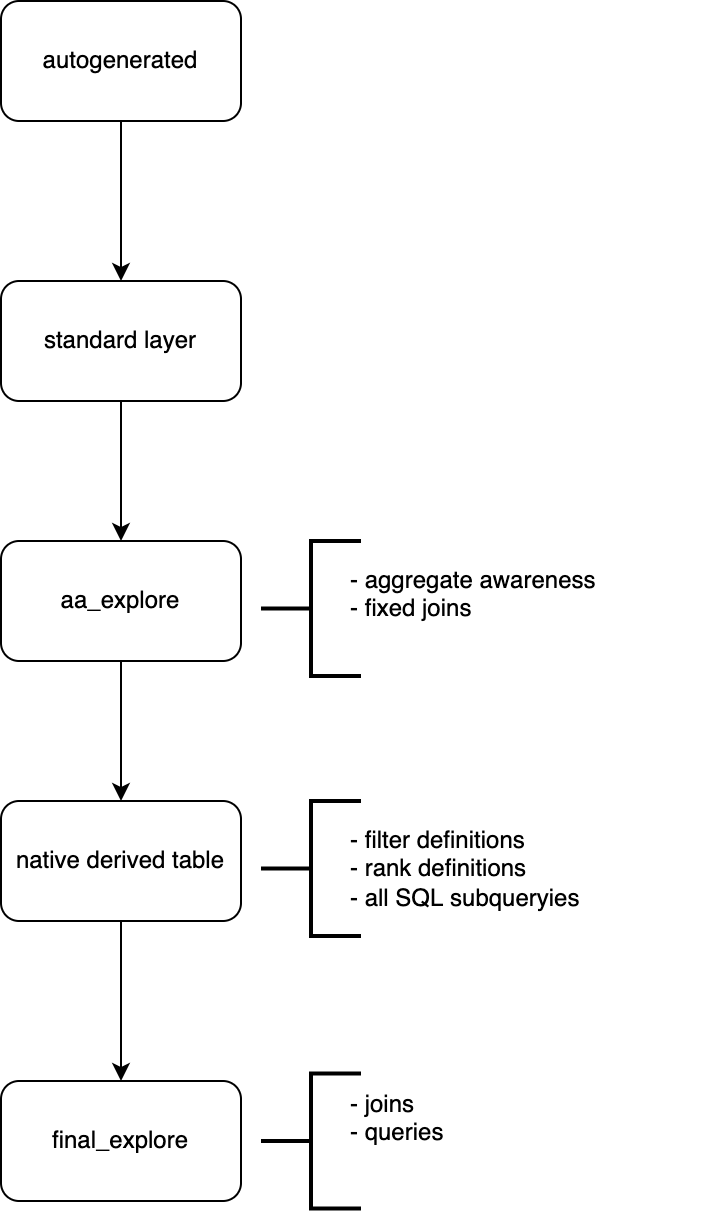

The diagram above was exported from draw.io. Its source (the exported page's mxGraphModel, read from the mxfile embedded in the PNG):
<mxGraphModel dx="1106" dy="822" grid="1" gridSize="10" guides="1" tooltips="1" connect="1" arrows="1" fold="1" page="1" pageScale="1" pageWidth="827" pageHeight="1169" math="0" shadow="0">
  <root>
    <mxCell id="0" />
    <mxCell id="1" parent="0" />
    <mxCell id="MpYhJu8FjUV-WEeX1vbR-3" value="" style="edgeStyle=orthogonalEdgeStyle;rounded=0;orthogonalLoop=1;jettySize=auto;html=1;" parent="1" source="MpYhJu8FjUV-WEeX1vbR-1" target="MpYhJu8FjUV-WEeX1vbR-2" edge="1">
      <mxGeometry relative="1" as="geometry" />
    </mxCell>
    <mxCell id="MpYhJu8FjUV-WEeX1vbR-1" value="autogenerated" style="rounded=1;whiteSpace=wrap;html=1;" parent="1" vertex="1">
      <mxGeometry x="100" y="30" width="120" height="60" as="geometry" />
    </mxCell>
    <mxCell id="MpYhJu8FjUV-WEeX1vbR-5" value="" style="edgeStyle=orthogonalEdgeStyle;rounded=0;orthogonalLoop=1;jettySize=auto;html=1;" parent="1" source="MpYhJu8FjUV-WEeX1vbR-2" target="MpYhJu8FjUV-WEeX1vbR-4" edge="1">
      <mxGeometry relative="1" as="geometry" />
    </mxCell>
    <mxCell id="MpYhJu8FjUV-WEeX1vbR-2" value="standard layer" style="whiteSpace=wrap;html=1;rounded=1;" parent="1" vertex="1">
      <mxGeometry x="100" y="170" width="120" height="60" as="geometry" />
    </mxCell>
    <mxCell id="MpYhJu8FjUV-WEeX1vbR-7" value="" style="edgeStyle=orthogonalEdgeStyle;rounded=0;orthogonalLoop=1;jettySize=auto;html=1;" parent="1" source="MpYhJu8FjUV-WEeX1vbR-4" target="MpYhJu8FjUV-WEeX1vbR-6" edge="1">
      <mxGeometry relative="1" as="geometry" />
    </mxCell>
    <mxCell id="MpYhJu8FjUV-WEeX1vbR-4" value="aa_explore" style="whiteSpace=wrap;html=1;rounded=1;" parent="1" vertex="1">
      <mxGeometry x="100" y="300" width="120" height="60" as="geometry" />
    </mxCell>
    <mxCell id="MpYhJu8FjUV-WEeX1vbR-9" value="" style="edgeStyle=orthogonalEdgeStyle;rounded=0;orthogonalLoop=1;jettySize=auto;html=1;" parent="1" source="MpYhJu8FjUV-WEeX1vbR-6" target="MpYhJu8FjUV-WEeX1vbR-8" edge="1">
      <mxGeometry relative="1" as="geometry" />
    </mxCell>
    <mxCell id="MpYhJu8FjUV-WEeX1vbR-6" value="native derived table" style="whiteSpace=wrap;html=1;rounded=1;" parent="1" vertex="1">
      <mxGeometry x="100" y="430" width="120" height="60" as="geometry" />
    </mxCell>
    <mxCell id="MpYhJu8FjUV-WEeX1vbR-8" value="final_explore" style="whiteSpace=wrap;html=1;rounded=1;" parent="1" vertex="1">
      <mxGeometry x="100" y="570" width="120" height="60" as="geometry" />
    </mxCell>
    <mxCell id="MpYhJu8FjUV-WEeX1vbR-10" value="" style="strokeWidth=2;html=1;shape=mxgraph.flowchart.annotation_2;align=left;labelPosition=right;pointerEvents=1;" parent="1" vertex="1">
      <mxGeometry x="230" y="430" width="50" height="67.5" as="geometry" />
    </mxCell>
    <mxCell id="MpYhJu8FjUV-WEeX1vbR-11" value="- filter definitions&lt;br&gt;- rank definitions&lt;br&gt;- all SQL subqueryies" style="text;html=1;strokeColor=none;fillColor=none;spacing=5;spacingTop=-20;whiteSpace=wrap;overflow=hidden;rounded=0;" parent="1" vertex="1">
      <mxGeometry x="270" y="452.5" width="190" height="45" as="geometry" />
    </mxCell>
    <mxCell id="MpYhJu8FjUV-WEeX1vbR-12" value="" style="strokeWidth=2;html=1;shape=mxgraph.flowchart.annotation_2;align=left;labelPosition=right;pointerEvents=1;" parent="1" vertex="1">
      <mxGeometry x="230" y="300" width="50" height="67.5" as="geometry" />
    </mxCell>
    <mxCell id="MpYhJu8FjUV-WEeX1vbR-13" value="- aggregate awareness&lt;br&gt;- fixed joins" style="text;html=1;strokeColor=none;fillColor=none;spacing=5;spacingTop=-20;whiteSpace=wrap;overflow=hidden;rounded=0;" parent="1" vertex="1">
      <mxGeometry x="270" y="322.5" width="190" height="45" as="geometry" />
    </mxCell>
    <mxCell id="MpYhJu8FjUV-WEeX1vbR-14" value="- joins&lt;br&gt;- queries" style="text;html=1;strokeColor=none;fillColor=none;spacing=5;spacingTop=-20;whiteSpace=wrap;overflow=hidden;rounded=0;" parent="1" vertex="1">
      <mxGeometry x="270" y="585" width="190" height="45" as="geometry" />
    </mxCell>
    <mxCell id="MpYhJu8FjUV-WEeX1vbR-15" value="" style="strokeWidth=2;html=1;shape=mxgraph.flowchart.annotation_2;align=left;labelPosition=right;pointerEvents=1;" parent="1" vertex="1">
      <mxGeometry x="230" y="566.25" width="50" height="67.5" as="geometry" />
    </mxCell>
  </root>
</mxGraphModel>